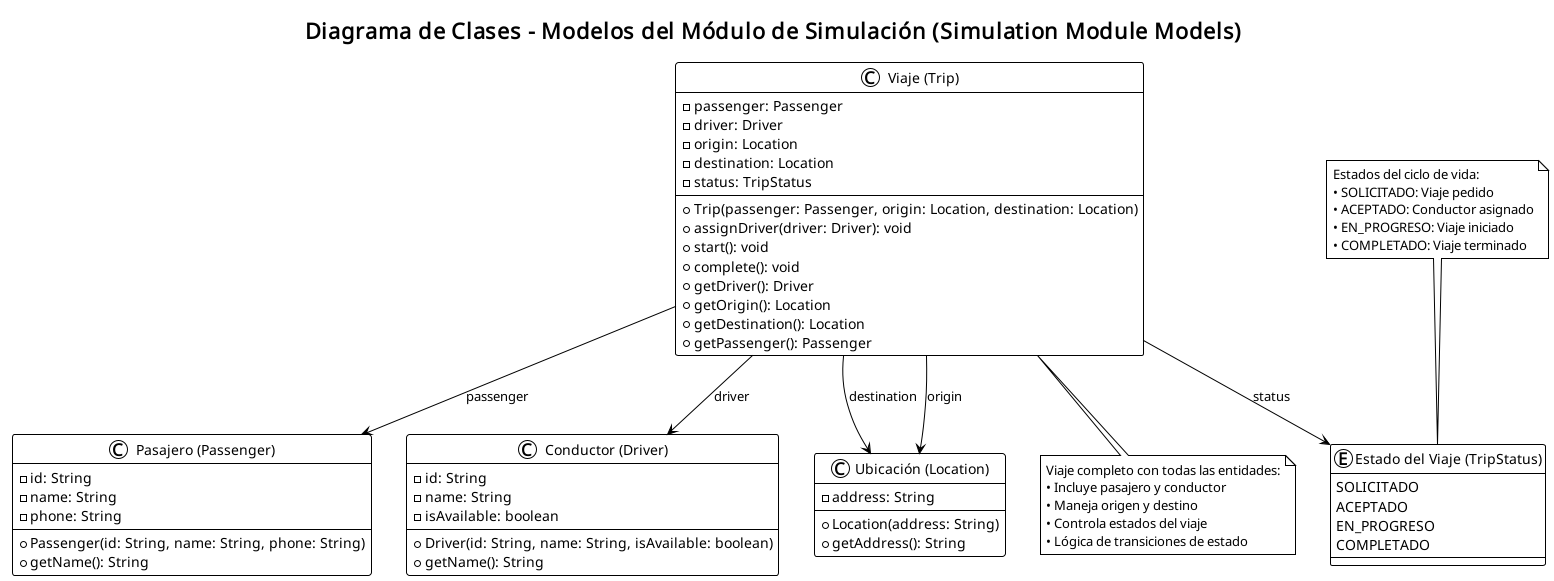

The diagram above was rendered by PlantUML. Its source (embedded in the PNG):
@startuml diagrama-clases-simulacion-viaje
!theme plain
title Diagrama de Clases - Modelos del Módulo de Simulación (Simulation Module Models)

class "Ubicación (Location)" {
    - address: String
    + Location(address: String)
    + getAddress(): String
}

class "Pasajero (Passenger)" {
    - id: String
    - name: String
    - phone: String
    + Passenger(id: String, name: String, phone: String)
    + getName(): String
}

class "Conductor (Driver)" {
    - id: String
    - name: String
    - isAvailable: boolean
    + Driver(id: String, name: String, isAvailable: boolean)
    + getName(): String
}

class "Viaje (Trip)" {
    - passenger: Passenger
    - driver: Driver
    - origin: Location
    - destination: Location
    - status: TripStatus
    + Trip(passenger: Passenger, origin: Location, destination: Location)
    + assignDriver(driver: Driver): void
    + start(): void
    + complete(): void
    + getDriver(): Driver
    + getOrigin(): Location
    + getDestination(): Location
    + getPassenger(): Passenger
}

enum "Estado del Viaje (TripStatus)" {
    SOLICITADO
    ACEPTADO
    EN_PROGRESO
    COMPLETADO
}

' Relaciones
"Viaje (Trip)" --> "Pasajero (Passenger)" : passenger
"Viaje (Trip)" --> "Conductor (Driver)" : driver
"Viaje (Trip)" --> "Ubicación (Location)" : origin
"Viaje (Trip)" --> "Ubicación (Location)" : destination
"Viaje (Trip)" --> "Estado del Viaje (TripStatus)" : status

note top of "Estado del Viaje (TripStatus)"
  Estados del ciclo de vida:
  • SOLICITADO: Viaje pedido
  • ACEPTADO: Conductor asignado
  • EN_PROGRESO: Viaje iniciado
  • COMPLETADO: Viaje terminado
end note

note bottom of "Viaje (Trip)"
  Viaje completo con todas las entidades:
  • Incluye pasajero y conductor
  • Maneja origen y destino
  • Controla estados del viaje
  • Lógica de transiciones de estado
end note

@enduml